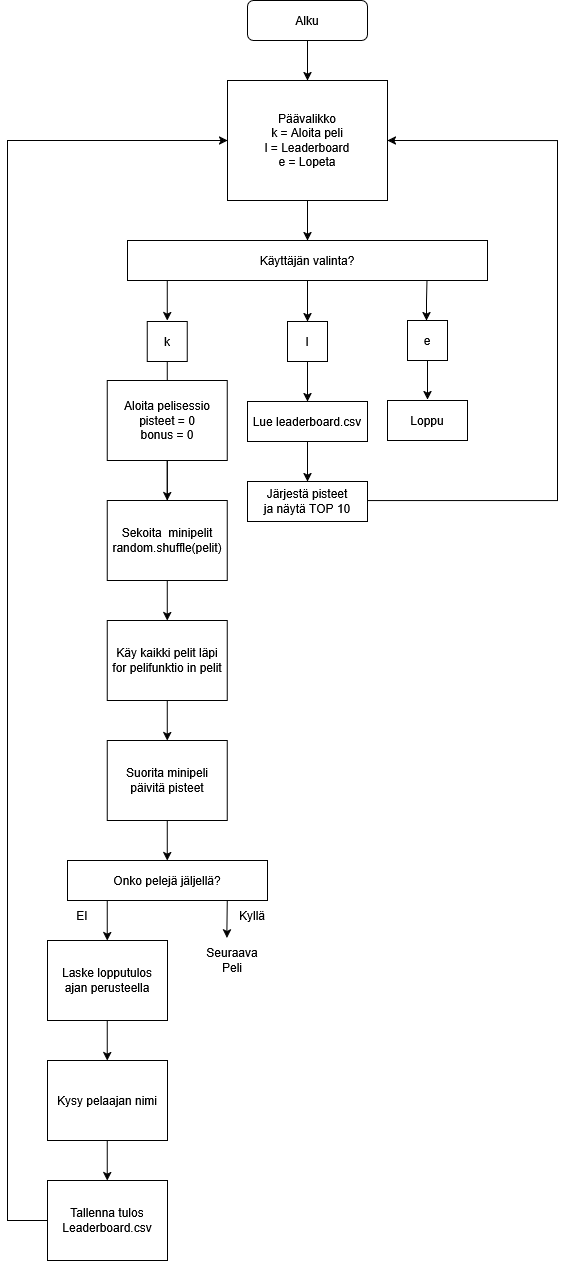

The diagram above was exported from draw.io. Its source (the exported page's mxGraphModel, read from the mxfile embedded in the PNG):
<mxGraphModel dx="2416" dy="1307" grid="1" gridSize="10" guides="1" tooltips="1" connect="1" arrows="1" fold="1" page="1" pageScale="1" pageWidth="827" pageHeight="1169" math="0" shadow="0">
  <root>
    <mxCell id="0" />
    <mxCell id="1" parent="0" />
    <mxCell id="vGxfZ8N4fW5f822wGoE9-2" edge="1" parent="1" style="endArrow=classic;html=1;rounded=0;exitX=0.5;exitY=1;exitDx=0;exitDy=0;" value="">
      <mxGeometry height="50" relative="1" width="50" as="geometry">
        <mxPoint x="438" y="80" as="sourcePoint" />
        <mxPoint x="438" y="120" as="targetPoint" />
      </mxGeometry>
    </mxCell>
    <mxCell id="vGxfZ8N4fW5f822wGoE9-3" parent="1" style="rounded=0;whiteSpace=wrap;html=1;" value="&lt;div&gt;Päävalikko&lt;/div&gt;&lt;div&gt;k = Aloita peli&lt;/div&gt;&lt;div&gt;l = Leaderboard&lt;/div&gt;&lt;div&gt;e = Lopeta&lt;/div&gt;" vertex="1">
      <mxGeometry height="120" width="160" x="358" y="120" as="geometry" />
    </mxCell>
    <mxCell id="vGxfZ8N4fW5f822wGoE9-4" edge="1" parent="1" source="vGxfZ8N4fW5f822wGoE9-3" style="endArrow=classic;html=1;rounded=0;exitX=0.5;exitY=1;exitDx=0;exitDy=0;" value="">
      <mxGeometry height="50" relative="1" width="50" as="geometry">
        <mxPoint x="588" y="520" as="sourcePoint" />
        <mxPoint x="438" y="280" as="targetPoint" />
      </mxGeometry>
    </mxCell>
    <mxCell id="vGxfZ8N4fW5f822wGoE9-5" parent="1" style="rounded=0;whiteSpace=wrap;html=1;" value="Käyttäjän valinta?" vertex="1">
      <mxGeometry height="40" width="360" x="258" y="280" as="geometry" />
    </mxCell>
    <mxCell id="vGxfZ8N4fW5f822wGoE9-6" edge="1" parent="1" source="vGxfZ8N4fW5f822wGoE9-5" style="endArrow=classic;html=1;rounded=0;exitX=0.832;exitY=0.988;exitDx=0;exitDy=0;exitPerimeter=0;" value="">
      <mxGeometry height="50" relative="1" width="50" as="geometry">
        <Array as="points">
          <mxPoint x="557" y="340" />
        </Array>
        <mxPoint x="548" y="340" as="sourcePoint" />
        <mxPoint x="557" y="360" as="targetPoint" />
      </mxGeometry>
    </mxCell>
    <mxCell id="vGxfZ8N4fW5f822wGoE9-8" edge="1" parent="1" style="endArrow=classic;html=1;rounded=0;exitX=0.125;exitY=0.975;exitDx=0;exitDy=0;exitPerimeter=0;" value="">
      <mxGeometry height="50" relative="1" width="50" as="geometry">
        <mxPoint x="438" y="320" as="sourcePoint" />
        <mxPoint x="438" y="361" as="targetPoint" />
      </mxGeometry>
    </mxCell>
    <mxCell id="vGxfZ8N4fW5f822wGoE9-10" parent="1" style="rounded=1;whiteSpace=wrap;html=1;" value="Alku" vertex="1">
      <mxGeometry height="40" width="120" x="378" y="40" as="geometry" />
    </mxCell>
    <mxCell id="vGxfZ8N4fW5f822wGoE9-20" parent="1" style="whiteSpace=wrap;html=1;aspect=fixed;" value="l" vertex="1">
      <mxGeometry height="40" width="40" x="418" y="361" as="geometry" />
    </mxCell>
    <mxCell id="vGxfZ8N4fW5f822wGoE9-22" parent="1" style="whiteSpace=wrap;html=1;aspect=fixed;" value="e" vertex="1">
      <mxGeometry height="40" width="40" x="538" y="360" as="geometry" />
    </mxCell>
    <mxCell id="vGxfZ8N4fW5f822wGoE9-23" edge="1" parent="1" source="vGxfZ8N4fW5f822wGoE9-22" style="endArrow=classic;html=1;rounded=0;exitX=0.5;exitY=1;exitDx=0;exitDy=0;" value="">
      <mxGeometry height="50" relative="1" width="50" as="geometry">
        <Array as="points" />
        <mxPoint x="618" y="400" as="sourcePoint" />
        <mxPoint x="558" y="439" as="targetPoint" />
      </mxGeometry>
    </mxCell>
    <mxCell id="vGxfZ8N4fW5f822wGoE9-24" parent="1" style="rounded=0;whiteSpace=wrap;html=1;" value="&lt;div&gt;Loppu&lt;/div&gt;" vertex="1">
      <mxGeometry height="40" width="80" x="518" y="440" as="geometry" />
    </mxCell>
    <mxCell id="vGxfZ8N4fW5f822wGoE9-27" edge="1" parent="1" source="vGxfZ8N4fW5f822wGoE9-25" style="edgeStyle=orthogonalEdgeStyle;rounded=0;orthogonalLoop=1;jettySize=auto;html=1;">
      <mxGeometry relative="1" as="geometry">
        <mxPoint x="438" y="521" as="targetPoint" />
      </mxGeometry>
    </mxCell>
    <mxCell id="vGxfZ8N4fW5f822wGoE9-25" parent="1" style="rounded=0;whiteSpace=wrap;html=1;" value="Lue leaderboard.csv" vertex="1">
      <mxGeometry height="40" width="120" x="378" y="441" as="geometry" />
    </mxCell>
    <mxCell id="vGxfZ8N4fW5f822wGoE9-26" edge="1" parent="1" source="vGxfZ8N4fW5f822wGoE9-20" style="endArrow=classic;html=1;rounded=0;exitX=0.5;exitY=1;exitDx=0;exitDy=0;entryX=0.5;entryY=0;entryDx=0;entryDy=0;" target="vGxfZ8N4fW5f822wGoE9-25" value="">
      <mxGeometry height="50" relative="1" width="50" as="geometry">
        <Array as="points" />
        <mxPoint x="738" y="491" as="sourcePoint" />
        <mxPoint x="738" y="530" as="targetPoint" />
      </mxGeometry>
    </mxCell>
    <mxCell id="vGxfZ8N4fW5f822wGoE9-29" edge="1" parent="1" source="vGxfZ8N4fW5f822wGoE9-28" style="edgeStyle=orthogonalEdgeStyle;rounded=0;orthogonalLoop=1;jettySize=auto;html=1;entryX=1;entryY=0.5;entryDx=0;entryDy=0;" target="vGxfZ8N4fW5f822wGoE9-3">
      <mxGeometry relative="1" as="geometry">
        <Array as="points">
          <mxPoint x="688" y="540" />
          <mxPoint x="688" y="180" />
        </Array>
        <mxPoint x="318" y="600" as="targetPoint" />
      </mxGeometry>
    </mxCell>
    <mxCell id="vGxfZ8N4fW5f822wGoE9-28" parent="1" style="rounded=0;whiteSpace=wrap;html=1;" value="&lt;div&gt;Järjestä pisteet&lt;/div&gt;&lt;div&gt;ja näytä TOP 10&lt;/div&gt;" vertex="1">
      <mxGeometry height="40" width="120" x="378" y="521" as="geometry" />
    </mxCell>
    <mxCell id="vGxfZ8N4fW5f822wGoE9-30" edge="1" parent="1" style="endArrow=classic;html=1;rounded=0;exitX=0.5;exitY=1;exitDx=0;exitDy=0;" value="">
      <mxGeometry height="50" relative="1" width="50" as="geometry">
        <mxPoint x="297.77" y="320" as="sourcePoint" />
        <mxPoint x="297.77" y="360" as="targetPoint" />
      </mxGeometry>
    </mxCell>
    <mxCell id="vGxfZ8N4fW5f822wGoE9-31" parent="1" style="whiteSpace=wrap;html=1;aspect=fixed;" value="k" vertex="1">
      <mxGeometry height="40" width="40" x="277.77" y="361" as="geometry" />
    </mxCell>
    <mxCell id="vGxfZ8N4fW5f822wGoE9-32" edge="1" parent="1" source="vGxfZ8N4fW5f822wGoE9-31" style="endArrow=classic;html=1;rounded=0;exitX=0.5;exitY=1;exitDx=0;exitDy=0;" value="">
      <mxGeometry height="50" relative="1" width="50" as="geometry">
        <mxPoint x="707.77" y="440" as="sourcePoint" />
        <mxPoint x="297.77" y="600" as="targetPoint" />
      </mxGeometry>
    </mxCell>
    <mxCell id="vGxfZ8N4fW5f822wGoE9-35" edge="1" parent="1" source="vGxfZ8N4fW5f822wGoE9-33" style="edgeStyle=orthogonalEdgeStyle;rounded=0;orthogonalLoop=1;jettySize=auto;html=1;entryX=0.5;entryY=0;entryDx=0;entryDy=0;" target="vGxfZ8N4fW5f822wGoE9-34">
      <mxGeometry relative="1" as="geometry" />
    </mxCell>
    <mxCell id="vGxfZ8N4fW5f822wGoE9-33" parent="1" style="rounded=0;whiteSpace=wrap;html=1;" value="&lt;div&gt;Aloita pelisessio&lt;/div&gt;&lt;div&gt;pisteet = 0&lt;/div&gt;&lt;div&gt;bonus = 0&lt;/div&gt;" vertex="1">
      <mxGeometry height="80" width="120" x="237.76999999999998" y="420" as="geometry" />
    </mxCell>
    <mxCell id="vGxfZ8N4fW5f822wGoE9-37" edge="1" parent="1" source="vGxfZ8N4fW5f822wGoE9-34" style="edgeStyle=orthogonalEdgeStyle;rounded=0;orthogonalLoop=1;jettySize=auto;html=1;entryX=0.5;entryY=0;entryDx=0;entryDy=0;" target="vGxfZ8N4fW5f822wGoE9-36">
      <mxGeometry relative="1" as="geometry" />
    </mxCell>
    <mxCell id="vGxfZ8N4fW5f822wGoE9-34" parent="1" style="rounded=0;whiteSpace=wrap;html=1;" value="&lt;div&gt;Sekoita&amp;nbsp; minipelit&lt;/div&gt;&lt;div&gt;random.shuffle(pelit)&lt;/div&gt;" vertex="1">
      <mxGeometry height="80" width="120" x="237.76999999999998" y="540" as="geometry" />
    </mxCell>
    <mxCell id="vGxfZ8N4fW5f822wGoE9-41" edge="1" parent="1" source="vGxfZ8N4fW5f822wGoE9-36" style="edgeStyle=orthogonalEdgeStyle;rounded=0;orthogonalLoop=1;jettySize=auto;html=1;entryX=0.5;entryY=0;entryDx=0;entryDy=0;" target="vGxfZ8N4fW5f822wGoE9-39">
      <mxGeometry relative="1" as="geometry" />
    </mxCell>
    <mxCell id="vGxfZ8N4fW5f822wGoE9-36" parent="1" style="rounded=0;whiteSpace=wrap;html=1;" value="&lt;div&gt;Käy kaikki pelit läpi&lt;/div&gt;&lt;div&gt;for pelifunktio in pelit&lt;/div&gt;" vertex="1">
      <mxGeometry height="80" width="120" x="237.76999999999998" y="660" as="geometry" />
    </mxCell>
    <mxCell id="vGxfZ8N4fW5f822wGoE9-38" edge="1" parent="1" source="vGxfZ8N4fW5f822wGoE9-39" style="edgeStyle=orthogonalEdgeStyle;rounded=0;orthogonalLoop=1;jettySize=auto;html=1;entryX=0.5;entryY=0;entryDx=0;entryDy=0;">
      <mxGeometry relative="1" as="geometry">
        <mxPoint x="297.7700000000002" y="900" as="targetPoint" />
      </mxGeometry>
    </mxCell>
    <mxCell id="vGxfZ8N4fW5f822wGoE9-39" parent="1" style="rounded=0;whiteSpace=wrap;html=1;" value="&lt;div&gt;Suorita minipeli&lt;/div&gt;&lt;div&gt;päivitä pisteet&lt;/div&gt;" vertex="1">
      <mxGeometry height="80" width="120" x="237.76999999999998" y="780" as="geometry" />
    </mxCell>
    <mxCell id="vGxfZ8N4fW5f822wGoE9-40" parent="1" style="rounded=0;whiteSpace=wrap;html=1;" value="Onko pelejä jäljellä?" vertex="1">
      <mxGeometry height="40" width="200" x="198" y="900" as="geometry" />
    </mxCell>
    <mxCell id="vGxfZ8N4fW5f822wGoE9-42" edge="1" parent="1" style="edgeStyle=orthogonalEdgeStyle;rounded=0;orthogonalLoop=1;jettySize=auto;html=1;entryX=0.5;entryY=0;entryDx=0;entryDy=0;">
      <mxGeometry relative="1" as="geometry">
        <mxPoint x="237.76999999999998" y="940" as="sourcePoint" />
        <mxPoint x="237.7700000000002" y="980" as="targetPoint" />
      </mxGeometry>
    </mxCell>
    <mxCell id="vGxfZ8N4fW5f822wGoE9-43" edge="1" parent="1" style="edgeStyle=orthogonalEdgeStyle;rounded=0;orthogonalLoop=1;jettySize=auto;html=1;entryX=0.5;entryY=0;entryDx=0;entryDy=0;">
      <mxGeometry relative="1" as="geometry">
        <mxPoint x="237.7700000000002" y="1060" as="sourcePoint" />
        <mxPoint x="237.7700000000002" y="1100" as="targetPoint" />
      </mxGeometry>
    </mxCell>
    <mxCell id="vGxfZ8N4fW5f822wGoE9-44" parent="1" style="rounded=0;whiteSpace=wrap;html=1;" value="&lt;div&gt;Laske lopputulos&lt;/div&gt;&lt;div&gt;ajan perusteella&lt;/div&gt;" vertex="1">
      <mxGeometry height="80" width="120" x="178" y="980" as="geometry" />
    </mxCell>
    <mxCell id="vGxfZ8N4fW5f822wGoE9-45" parent="1" style="rounded=0;whiteSpace=wrap;html=1;" value="&lt;div&gt;Kysy pelaajan nimi&lt;/div&gt;" vertex="1">
      <mxGeometry height="80" width="120" x="178" y="1100" as="geometry" />
    </mxCell>
    <mxCell id="vGxfZ8N4fW5f822wGoE9-46" edge="1" parent="1" style="edgeStyle=orthogonalEdgeStyle;rounded=0;orthogonalLoop=1;jettySize=auto;html=1;entryX=0.5;entryY=0;entryDx=0;entryDy=0;">
      <mxGeometry relative="1" as="geometry">
        <mxPoint x="237.76999999999998" y="1180" as="sourcePoint" />
        <mxPoint x="237.7700000000002" y="1220" as="targetPoint" />
      </mxGeometry>
    </mxCell>
    <mxCell id="vGxfZ8N4fW5f822wGoE9-47" parent="1" style="rounded=0;whiteSpace=wrap;html=1;" value="&lt;div&gt;Tallenna tulos&lt;/div&gt;&lt;div&gt;Leaderboard.csv&lt;/div&gt;" vertex="1">
      <mxGeometry height="80" width="120" x="178" y="1220" as="geometry" />
    </mxCell>
    <mxCell id="vGxfZ8N4fW5f822wGoE9-48" parent="1" style="text;html=1;whiteSpace=wrap;strokeColor=none;fillColor=none;align=center;verticalAlign=middle;rounded=0;autosize=1;resizable=0;" value="&lt;div&gt;Kyllä&lt;/div&gt;" vertex="1">
      <mxGeometry height="30" width="50" x="357.77" y="940" as="geometry" />
    </mxCell>
    <mxCell id="vGxfZ8N4fW5f822wGoE9-53" parent="1" style="text;html=1;whiteSpace=wrap;strokeColor=none;fillColor=none;align=center;verticalAlign=middle;rounded=0;autosize=1;resizable=0;" value="&lt;div&gt;Seuraava&lt;/div&gt;&lt;div&gt;Peli&lt;/div&gt;" vertex="1">
      <mxGeometry height="40" width="70" x="328" y="980" as="geometry" />
    </mxCell>
    <mxCell id="vGxfZ8N4fW5f822wGoE9-54" edge="1" parent="1" style="endArrow=classic;html=1;rounded=0;entryX=0.422;entryY=-0.064;entryDx=0;entryDy=0;entryPerimeter=0;" value="">
      <mxGeometry height="50" relative="1" width="50" as="geometry">
        <mxPoint x="357.77" y="940" as="sourcePoint" />
        <mxPoint x="357.3100000000002" y="977.44" as="targetPoint" />
      </mxGeometry>
    </mxCell>
    <mxCell id="vGxfZ8N4fW5f822wGoE9-55" parent="1" style="text;html=1;whiteSpace=wrap;strokeColor=none;fillColor=none;align=center;verticalAlign=middle;rounded=0;autosize=1;resizable=0;" value="&lt;div&gt;EI&lt;/div&gt;" vertex="1">
      <mxGeometry height="30" width="30" x="198" y="940" as="geometry" />
    </mxCell>
    <mxCell id="vGxfZ8N4fW5f822wGoE9-57" edge="1" parent="1" source="vGxfZ8N4fW5f822wGoE9-47" style="endArrow=classic;html=1;rounded=0;exitX=0;exitY=0.5;exitDx=0;exitDy=0;entryX=0;entryY=0.5;entryDx=0;entryDy=0;" target="vGxfZ8N4fW5f822wGoE9-3" value="">
      <mxGeometry height="50" relative="1" width="50" as="geometry">
        <Array as="points">
          <mxPoint x="138" y="1260" />
          <mxPoint x="138" y="180" />
        </Array>
        <mxPoint x="458" y="1250" as="sourcePoint" />
        <mxPoint x="508" y="1200" as="targetPoint" />
      </mxGeometry>
    </mxCell>
  </root>
</mxGraphModel>